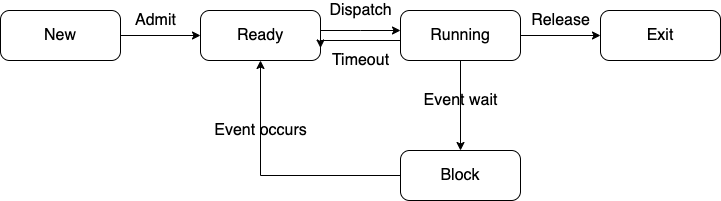

The diagram above was exported from draw.io. Its source (the exported page's mxGraphModel, read from the mxfile embedded in the PNG):
<mxGraphModel dx="1106" dy="860" grid="1" gridSize="10" guides="1" tooltips="1" connect="1" arrows="1" fold="1" page="1" pageScale="1" pageWidth="827" pageHeight="1169" math="0" shadow="0">
  <root>
    <mxCell id="WIyWlLk6GJQsqaUBKTNV-0" />
    <mxCell id="WIyWlLk6GJQsqaUBKTNV-1" parent="WIyWlLk6GJQsqaUBKTNV-0" />
    <mxCell id="-HLwzr-23AXH_lfRahah-2" value="" style="edgeStyle=orthogonalEdgeStyle;rounded=0;orthogonalLoop=1;jettySize=auto;html=1;fontSize=16;" edge="1" parent="WIyWlLk6GJQsqaUBKTNV-1" source="-HLwzr-23AXH_lfRahah-0" target="-HLwzr-23AXH_lfRahah-1">
      <mxGeometry relative="1" as="geometry" />
    </mxCell>
    <mxCell id="-HLwzr-23AXH_lfRahah-0" value="New" style="rounded=1;whiteSpace=wrap;html=1;arcSize=18;fontSize=16;" vertex="1" parent="WIyWlLk6GJQsqaUBKTNV-1">
      <mxGeometry x="120" y="240" width="120" height="50" as="geometry" />
    </mxCell>
    <mxCell id="-HLwzr-23AXH_lfRahah-4" value="" style="edgeStyle=orthogonalEdgeStyle;rounded=0;orthogonalLoop=1;jettySize=auto;html=1;fontSize=16;" edge="1" parent="WIyWlLk6GJQsqaUBKTNV-1" source="-HLwzr-23AXH_lfRahah-1" target="-HLwzr-23AXH_lfRahah-3">
      <mxGeometry relative="1" as="geometry">
        <Array as="points">
          <mxPoint x="480" y="260" />
          <mxPoint x="480" y="260" />
        </Array>
      </mxGeometry>
    </mxCell>
    <mxCell id="-HLwzr-23AXH_lfRahah-1" value="Ready" style="rounded=1;whiteSpace=wrap;html=1;arcSize=18;fontSize=16;" vertex="1" parent="WIyWlLk6GJQsqaUBKTNV-1">
      <mxGeometry x="320" y="240" width="120" height="50" as="geometry" />
    </mxCell>
    <mxCell id="-HLwzr-23AXH_lfRahah-6" value="" style="edgeStyle=orthogonalEdgeStyle;rounded=0;orthogonalLoop=1;jettySize=auto;html=1;fontSize=16;" edge="1" parent="WIyWlLk6GJQsqaUBKTNV-1" source="-HLwzr-23AXH_lfRahah-3" target="-HLwzr-23AXH_lfRahah-5">
      <mxGeometry relative="1" as="geometry" />
    </mxCell>
    <mxCell id="-HLwzr-23AXH_lfRahah-8" value="" style="edgeStyle=orthogonalEdgeStyle;rounded=0;orthogonalLoop=1;jettySize=auto;html=1;fontSize=16;" edge="1" parent="WIyWlLk6GJQsqaUBKTNV-1" source="-HLwzr-23AXH_lfRahah-3" target="-HLwzr-23AXH_lfRahah-7">
      <mxGeometry relative="1" as="geometry" />
    </mxCell>
    <mxCell id="-HLwzr-23AXH_lfRahah-14" style="edgeStyle=orthogonalEdgeStyle;rounded=0;orthogonalLoop=1;jettySize=auto;html=1;exitX=0;exitY=0.75;exitDx=0;exitDy=0;entryX=1;entryY=0.75;entryDx=0;entryDy=0;fontSize=16;" edge="1" parent="WIyWlLk6GJQsqaUBKTNV-1" source="-HLwzr-23AXH_lfRahah-3" target="-HLwzr-23AXH_lfRahah-1">
      <mxGeometry relative="1" as="geometry">
        <Array as="points">
          <mxPoint x="520" y="270" />
          <mxPoint x="440" y="270" />
        </Array>
      </mxGeometry>
    </mxCell>
    <mxCell id="-HLwzr-23AXH_lfRahah-3" value="Running" style="rounded=1;whiteSpace=wrap;html=1;arcSize=18;fontSize=16;" vertex="1" parent="WIyWlLk6GJQsqaUBKTNV-1">
      <mxGeometry x="520" y="240" width="120" height="50" as="geometry" />
    </mxCell>
    <mxCell id="-HLwzr-23AXH_lfRahah-9" style="edgeStyle=orthogonalEdgeStyle;rounded=0;orthogonalLoop=1;jettySize=auto;html=1;exitX=0;exitY=0.5;exitDx=0;exitDy=0;entryX=0.5;entryY=1;entryDx=0;entryDy=0;fontSize=16;" edge="1" parent="WIyWlLk6GJQsqaUBKTNV-1" source="-HLwzr-23AXH_lfRahah-7" target="-HLwzr-23AXH_lfRahah-1">
      <mxGeometry relative="1" as="geometry" />
    </mxCell>
    <mxCell id="-HLwzr-23AXH_lfRahah-7" value="Block" style="rounded=1;whiteSpace=wrap;html=1;arcSize=18;fontSize=16;" vertex="1" parent="WIyWlLk6GJQsqaUBKTNV-1">
      <mxGeometry x="520" y="380" width="120" height="50" as="geometry" />
    </mxCell>
    <mxCell id="-HLwzr-23AXH_lfRahah-5" value="Exit" style="rounded=1;whiteSpace=wrap;html=1;arcSize=18;fontSize=16;" vertex="1" parent="WIyWlLk6GJQsqaUBKTNV-1">
      <mxGeometry x="720" y="240" width="120" height="50" as="geometry" />
    </mxCell>
    <mxCell id="-HLwzr-23AXH_lfRahah-10" value="Event wait" style="text;html=1;align=center;verticalAlign=middle;resizable=0;points=[];autosize=1;fontSize=16;fontColor=#000000;" vertex="1" parent="WIyWlLk6GJQsqaUBKTNV-1">
      <mxGeometry x="535" y="320" width="90" height="20" as="geometry" />
    </mxCell>
    <mxCell id="-HLwzr-23AXH_lfRahah-11" value="Event occurs" style="text;html=1;align=center;verticalAlign=middle;resizable=0;points=[];autosize=1;fontSize=16;fontColor=#000000;" vertex="1" parent="WIyWlLk6GJQsqaUBKTNV-1">
      <mxGeometry x="325" y="350" width="110" height="20" as="geometry" />
    </mxCell>
    <mxCell id="-HLwzr-23AXH_lfRahah-12" value="Dispatch" style="text;html=1;align=center;verticalAlign=middle;resizable=0;points=[];autosize=1;fontSize=16;fontColor=#000000;" vertex="1" parent="WIyWlLk6GJQsqaUBKTNV-1">
      <mxGeometry x="440" y="230" width="80" height="20" as="geometry" />
    </mxCell>
    <mxCell id="-HLwzr-23AXH_lfRahah-13" value="Timeout" style="text;html=1;align=center;verticalAlign=middle;resizable=0;points=[];autosize=1;fontSize=16;fontColor=#000000;" vertex="1" parent="WIyWlLk6GJQsqaUBKTNV-1">
      <mxGeometry x="445" y="280" width="70" height="20" as="geometry" />
    </mxCell>
    <mxCell id="-HLwzr-23AXH_lfRahah-17" value="Release" style="text;html=1;align=center;verticalAlign=middle;resizable=0;points=[];autosize=1;fontSize=16;fontColor=#000000;" vertex="1" parent="WIyWlLk6GJQsqaUBKTNV-1">
      <mxGeometry x="645" y="240" width="70" height="20" as="geometry" />
    </mxCell>
    <mxCell id="-HLwzr-23AXH_lfRahah-20" value="Admit" style="text;html=1;align=center;verticalAlign=middle;resizable=0;points=[];autosize=1;fontSize=16;fontColor=#000000;" vertex="1" parent="WIyWlLk6GJQsqaUBKTNV-1">
      <mxGeometry x="245" y="240" width="60" height="20" as="geometry" />
    </mxCell>
  </root>
</mxGraphModel>